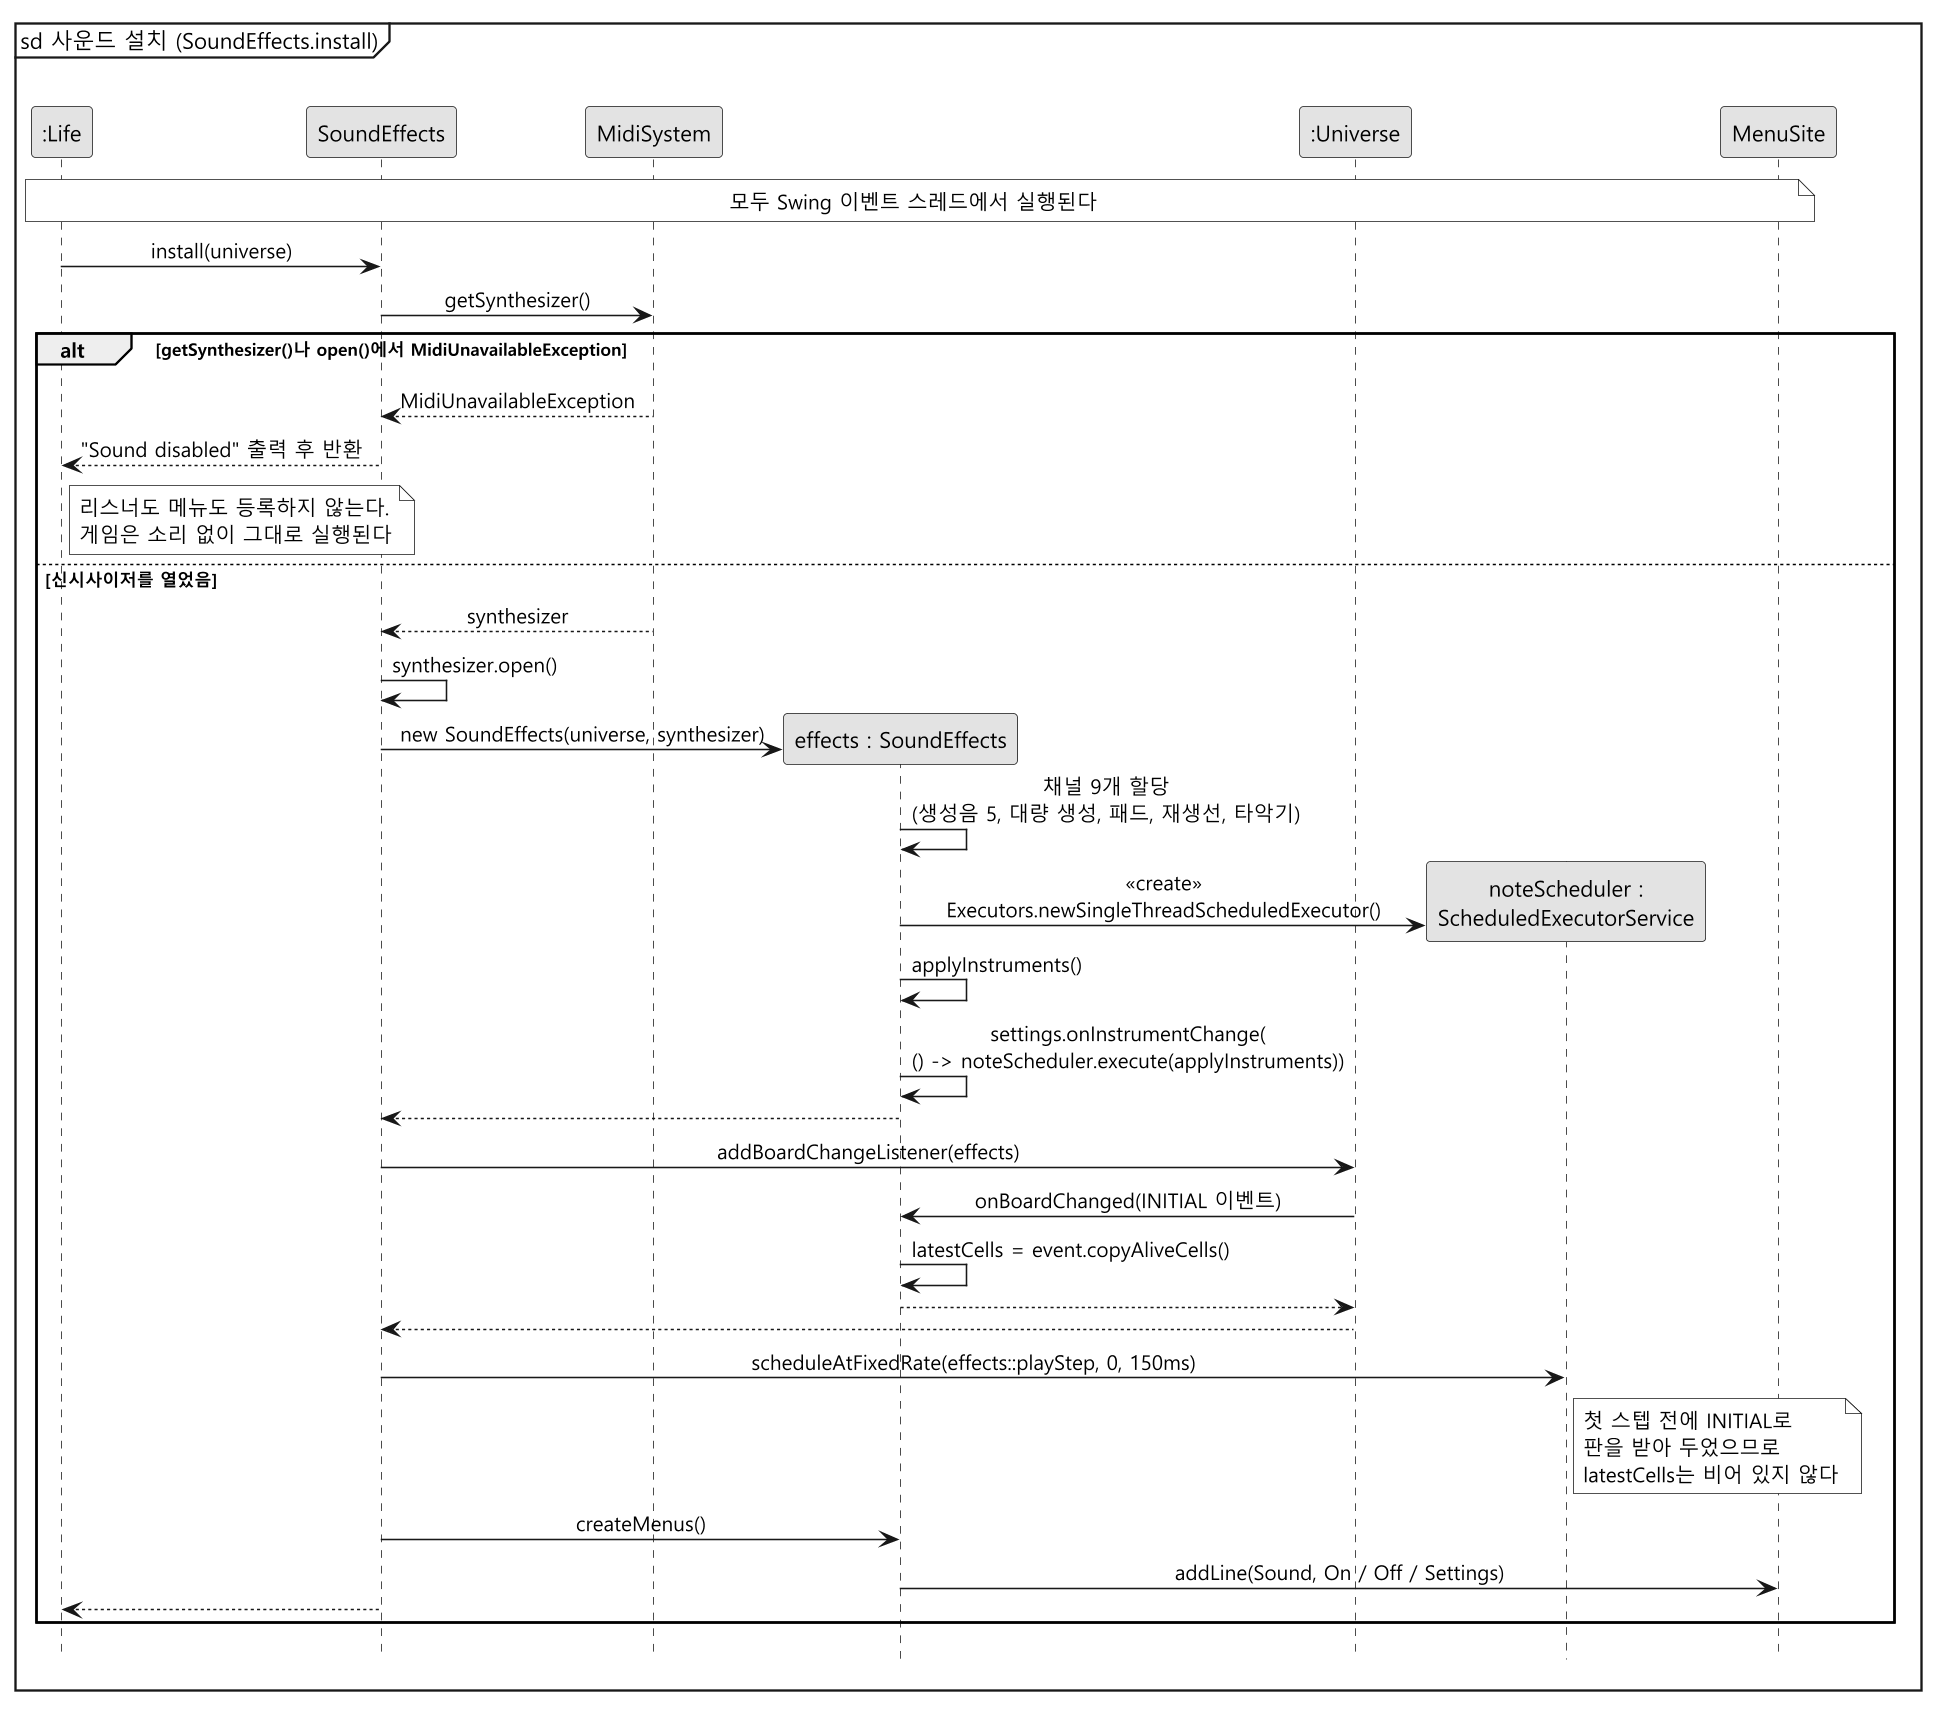

The diagram above was rendered by PlantUML. Its source (embedded in the PNG):
@startuml sd-install
skinparam monochrome true
skinparam dpi 150
skinparam shadowing false
skinparam defaultFontName "Malgun Gothic"
skinparam sequenceMessageAlign center
hide footbox
mainframe sd 사운드 설치 (SoundEffects.install)

participant ":Life" as L
participant "SoundEffects" as SC
participant "MidiSystem" as MS
participant "effects : SoundEffects" as S
participant ":Universe" as U
participant "noteScheduler :\nScheduledExecutorService" as Q
participant "MenuSite" as M

note over L, M : 모두 Swing 이벤트 스레드에서 실행된다

L -> SC : install(universe)
SC -> MS : getSynthesizer()

alt getSynthesizer()나 open()에서 MidiUnavailableException
  MS --> SC : MidiUnavailableException
  SC --> L : "Sound disabled" 출력 후 반환
  note right of L : 리스너도 메뉴도 등록하지 않는다.\n게임은 소리 없이 그대로 실행된다
else 신시사이저를 열었음
  MS --> SC : synthesizer
  SC -> SC : synthesizer.open()
  create S
  SC -> S : new SoundEffects(universe, synthesizer)
  S -> S : 채널 9개 할당\n(생성음 5, 대량 생성, 패드, 재생선, 타악기)
  create Q
  S -> Q : <<create>>\nExecutors.newSingleThreadScheduledExecutor()
  S -> S : applyInstruments()
  S -> S : settings.onInstrumentChange(\n() -> noteScheduler.execute(applyInstruments))
  S --> SC

  SC -> U : addBoardChangeListener(effects)
  U -> S : onBoardChanged(INITIAL 이벤트)
  S -> S : latestCells = event.copyAliveCells()
  S --> U
  U --> SC

  SC -> Q : scheduleAtFixedRate(effects::playStep, 0, 150ms)
  note right of Q : 첫 스텝 전에 INITIAL로\n판을 받아 두었으므로\nlatestCells는 비어 있지 않다

  SC -> S : createMenus()
  S -> M : addLine(Sound, On / Off / Settings)
  SC --> L
end
@enduml